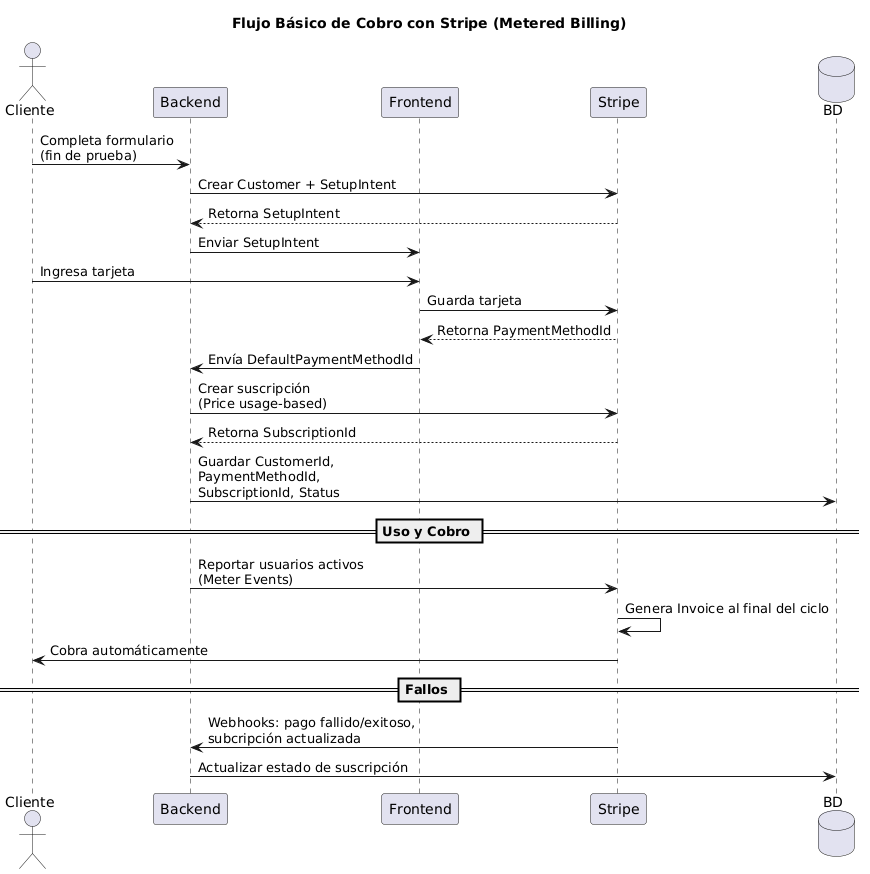

The diagram above was rendered by PlantUML. Its source (embedded in the PNG):
@startuml
title Flujo Básico de Cobro con Stripe (Metered Billing)

actor Cliente
participant Backend
participant Frontend
participant Stripe
database BD

Cliente -> Backend : Completa formulario\n(fin de prueba)
Backend -> Stripe : Crear Customer + SetupIntent
Stripe --> Backend : Retorna SetupIntent
Backend -> Frontend : Enviar SetupIntent

Cliente -> Frontend : Ingresa tarjeta
Frontend -> Stripe : Guarda tarjeta
Stripe --> Frontend : Retorna PaymentMethodId
Frontend -> Backend : Envía DefaultPaymentMethodId

Backend -> Stripe : Crear suscripción\n(Price usage-based)
Stripe --> Backend : Retorna SubscriptionId
Backend -> BD : Guardar CustomerId,\nPaymentMethodId,\nSubscriptionId, Status

== Uso y Cobro ==
Backend -> Stripe : Reportar usuarios activos\n(Meter Events)
Stripe -> Stripe : Genera Invoice al final del ciclo
Stripe -> Cliente : Cobra automáticamente

== Fallos ==
Stripe -> Backend : Webhooks: pago fallido/exitoso,\nsubcripción actualizada
Backend -> BD : Actualizar estado de suscripción
@enduml